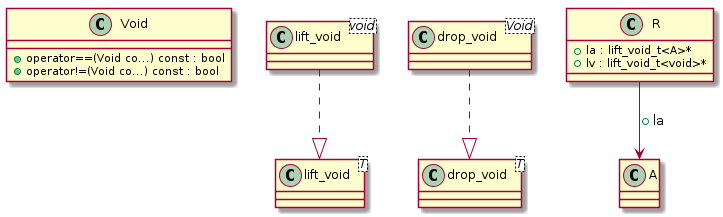

The diagram above was rendered by PlantUML. Its source (embedded in the PNG):
@startuml
class "Void" as C_0000000543

class "lift_void<T>" as C_0000000545

class "lift_void<void>" as C_0000000547

class "drop_void<T>" as C_0000000551

class "drop_void<Void>" as C_0000000553

class "A" as C_0000000557

class "R" as C_0000000559

class C_0000000543 {
+operator==(Void co...) const : bool
+operator!=(Void co...) const : bool
}

class C_0000000545 {
}

class C_0000000547 {
}
C_0000000547 ..|> C_0000000545

class C_0000000551 {
}

class C_0000000553 {
}
C_0000000553 ..|> C_0000000551

class C_0000000557 {
}

class C_0000000559 {
+la : lift_void_t<A>*
+lv : lift_void_t<void>*
}

C_0000000559 --> C_0000000557 : +la
@enduml